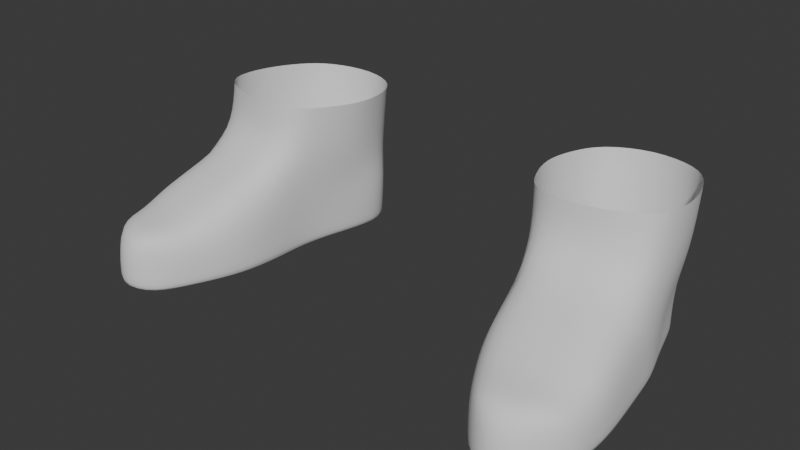 # Source: References_Setup.blend  (saved by Blender 5.0.119; exported with 4.5.12 LTS)
import bpy
from mathutils import Matrix  # noqa: F401  (used for matrix-valued properties, if any)

bpy.ops.wm.read_factory_settings(use_empty=True)
scene = bpy.context.scene
scene.name = 'Scene'

# ---- collections
col_collection = bpy.data.collections.new('Collection'); scene.collection.children.link(col_collection)
col_reference_images = bpy.data.collections.new('Reference Images'); scene.collection.children.link(col_reference_images)

# ---- world
world_world = bpy.data.worlds.new('World'); scene.world = world_world
world_world.use_nodes = True; world_world.node_tree.nodes.clear()
_N = world_world.node_tree.nodes; _L = world_world.node_tree.links
n0 = _N.new('ShaderNodeOutputWorld'); n0.name = 'World Output'; n0.location = (200, 100)
n1 = _N.new('ShaderNodeBackground'); n1.name = 'Background'; n1.location = (-200, 100)
n1.inputs[0].default_value = (0.05088, 0.05088, 0.05088, 1.0)
_L.new(n1.outputs[0], n0.inputs[0])
n0.is_active_output = True
world_world.color = (0.05088, 0.05088, 0.05088)
world_world.sun_shadow_jitter_overblur = 0.0

# ---- meshes
me_cube_001 = bpy.data.meshes.new('Cube.001')
me_cube_001.from_pydata([(3.234e-05, -0.1376, -0.06332), (3.234e-05, -0.1343, -0.01529), (-0.05197, 0.07855, -0.06332), (-0.05791, 0.07576, -0.01907), (0.06032, -0.1172, -0.06332), (0.06032, -0.1172, -0.01724), (0.02866, 0.08391, -0.06332), (0.02864, 0.08112, -0.01907), (-0.03612, -0.03594, -0.06332), (-0.03596, -0.04878, 0.01542), (0.05752, -0.0205, -0.06332), (0.05752, -0.03334, 0.01542), (-0.02505, 0.09641, -0.06332), (-0.02913, 0.09362, -0.01907), (0.02896, -0.1508, -0.06332), (0.02896, -0.1474, -0.01529), (0.00301, -0.04106, 0.01542), (0.002963, -0.02822, -0.06332), (-0.03287, -0.07238, -0.06332), (0.06414, -0.07266, 0.0006243), (-0.03287, -0.0788, 0.0006243), (0.06414, -0.06623, -0.06332), (0.01311, -0.07884, 0.0006243), (0.01311, -0.07242, -0.06332), (-0.04419, 0.01941, -0.01724), (0.04535, 0.02671, -0.06332), (-0.03972, 0.01941, -0.06332), (0.04535, 0.02671, -0.01724), (-0.006481, 0.02056, -0.06332), (-0.01561, 0.09976, 0.0003516), (-0.03463, -0.009202, -0.06332), (0.05372, 0.003106, -0.01724), (-0.0002523, -0.003828, -0.06332), (-0.0555, 0.03032, 0.01769), (-0.03736, -0.009202, -0.01724), (0.05372, 0.003106, -0.06332), (-0.01704, -0.1066, -0.06332), (0.06364, -0.09592, -0.01585), (0.0195, -0.1113, -0.01585), (0.0195, -0.1066, -0.06332), (-0.01704, -0.1114, -0.01585), (0.06364, -0.09117, -0.06332), (-0.05341, 0.04538, -0.01724), (0.03743, 0.05723, -0.06332), (-0.04732, 0.04538, -0.06332), (0.03743, 0.05723, -0.01724), (-0.01407, 0.05123, -0.06332), (-0.05601, 0.05751, 0.01022), (-0.04732, 0.09166, 0.05594), (0.02631, 0.09645, 0.0576), (-0.03683, -0.0186, 0.06339), (0.04422, -0.007795, 0.06486), (-0.01257, 0.1073, 0.05586), (0.002369, -0.0222, 0.06467), (-0.06139, 0.03522, 0.05923), (0.05208, 0.04393, 0.06171), (-0.0459, 0.08717, 0.00253), (0.05311, 0.01482, 0.06363), (-0.03551, -0.02182, 0.03279), (-0.0497, 0.004145, 0.06157), (-0.05768, 0.06435, 0.05744), (0.04285, 0.07388, 0.05951), (-0.04682, 0.0006434, 0.02617), (0.04267, -0.01447, 0.03405), (0.0521, 0.007846, 0.02834), (0.04424, 0.06393, 0.01266), (0.02824, 0.09036, 0.004759), (-0.000286, -0.02191, 0.03429), (0.05222, 0.03467, 0.021), (3.234e-05, -0.1376, -0.05655), (-0.05303, 0.07855, -0.05655), (0.02866, 0.08391, -0.05655), (0.06032, -0.1172, -0.05655), (0.05752, -0.02131, -0.05655), (-0.03632, -0.03675, -0.05655), (0.02896, -0.1508, -0.05655), (-0.02572, 0.09641, -0.05655), (-0.03287, -0.07323, -0.05655), (0.06414, -0.06708, -0.05655), (0.04535, 0.02671, -0.05655), (-0.04059, 0.01941, -0.05655), (-0.03521, -0.009202, -0.05655), (0.05372, 0.003106, -0.05655), (-0.01704, -0.1066, -0.05655), (0.06364, -0.09117, -0.05655), (0.03743, 0.05723, -0.05655), (-0.04847, 0.04538, -0.05655)], [], [(86, 42, 3, 70), (76, 13, 7, 71), (84, 37, 5, 72), (75, 15, 1, 69), (39, 41, 4, 14), (38, 40, 1, 15), (64, 68, 55, 57), (32, 35, 10, 17), (82, 31, 11, 73), (77, 20, 9, 74), (30, 32, 17, 8), (67, 63, 51, 53), (37, 38, 15, 5), (36, 39, 14, 0), (72, 5, 15, 75), (70, 3, 13, 76), (8, 17, 23, 18), (11, 16, 22, 19), (83, 40, 20, 77), (16, 9, 20, 22), (17, 10, 21, 23), (73, 11, 19, 78), (62, 58, 50, 59), (44, 46, 28, 26), (85, 45, 27, 79), (46, 43, 25, 28), (56, 47, 60, 48), (81, 34, 24, 80), (74, 9, 34, 81), (47, 33, 54, 60), (26, 28, 32, 30), (79, 27, 31, 82), (28, 25, 35, 32), (66, 29, 52, 49), (69, 1, 40, 83), (18, 23, 39, 36), (19, 22, 38, 37), (22, 20, 40, 38), (23, 21, 41, 39), (78, 19, 37, 84), (63, 64, 57, 51), (12, 6, 43, 46), (71, 7, 45, 85), (2, 12, 46, 44), (65, 66, 49, 61), (80, 24, 42, 86), (42, 24, 33, 47), (7, 13, 29, 66), (11, 31, 64, 63), (45, 7, 66, 65), (27, 45, 65, 68), (24, 34, 62, 33), (9, 16, 67, 58), (13, 3, 56, 29), (68, 65, 61, 55), (33, 62, 59, 54), (58, 67, 53, 50), (29, 56, 48, 52), (3, 42, 47, 56), (34, 9, 58, 62), (16, 11, 63, 67), (31, 27, 68, 64), (26, 80, 86, 44), (6, 71, 85, 43), (21, 78, 84, 41), (0, 69, 83, 36), (25, 79, 82, 35), (8, 74, 81, 30), (30, 81, 80, 26), (43, 85, 79, 25), (10, 73, 78, 21), (36, 83, 77, 18), (2, 70, 76, 12), (4, 72, 75, 14), (18, 77, 74, 8), (35, 82, 73, 10), (14, 75, 69, 0), (41, 84, 72, 4), (12, 76, 71, 6), (44, 86, 70, 2)])
me_cube_001.polygons.foreach_set('use_smooth', [True] * 80)
_uv = me_cube_001.uv_layers.new(name='UVMap')
_uv.uv.foreach_set('vector', [0.4079, 0.2188, 0.625, 0.2188, 0.625, 0.25, 0.4079, 0.25, 0.4079, 0.375, 0.625, 0.375, 0.625, 0.5, 0.4079, 0.5, 0.4079, 0.7188, 0.625, 0.7188, 0.625, 0.75, 0.4079, 0.75, 0.4079, 0.875, 0.625, 0.875, 0.625, 1.0, 0.4079, 1.0, 0.25, 0.7188, 0.375, 0.7188, 0.375, 0.75, 0.25, 0.75, 0.75, 0.7188, 0.875, 0.7188, 0.875, 0.75, 0.75, 0.75, 0.625, 0.5938, 0.625, 0.5625, 0.625, 0.5625, 0.625, 0.5938, 0.25, 0.5938, 0.375, 0.5938, 0.375, 0.625, 0.25, 0.625, 0.4079, 0.5938, 0.625, 0.5938, 0.625, 0.625, 0.4079, 0.625, 0.4079, 0.0625, 0.625, 0.0625, 0.625, 0.125, 0.4079, 0.125, 0.125, 0.5938, 0.25, 0.5938, 0.25, 0.625, 0.125, 0.625, 0.75, 0.625, 0.625, 0.625, 0.625, 0.625, 0.75, 0.625, 0.625, 0.7188, 0.75, 0.7188, 0.75, 0.75, 0.625, 0.75, 0.125, 0.7188, 0.25, 0.7188, 0.25, 0.75, 0.125, 0.75, 0.4079, 0.75, 0.625, 0.75, 0.625, 0.875, 0.4079, 0.875, 0.4079, 0.25, 0.625, 0.25, 0.625, 0.375, 0.4079, 0.375, 0.125, 0.625, 0.25, 0.625, 0.25, 0.6875, 0.125, 0.6875, 0.625, 0.625, 0.75, 0.625, 0.75, 0.6875, 0.625, 0.6875, 0.4079, 0.03125, 0.625, 0.03125, 0.625, 0.0625, 0.4079, 0.0625, 0.75, 0.625, 0.875, 0.625, 0.875, 0.6875, 0.75, 0.6875, 0.25, 0.625, 0.375, 0.625, 0.375, 0.6875, 0.25, 0.6875, 0.4079, 0.625, 0.625, 0.625, 0.625, 0.6875, 0.4079, 0.6875, 0.625, 0.1562, 0.625, 0.125, 0.625, 0.125, 0.625, 0.1562, 0.125, 0.5312, 0.25, 0.5312, 0.25, 0.5625, 0.125, 0.5625, 0.4079, 0.5312, 0.625, 0.5312, 0.625, 0.5625, 0.4079, 0.5625, 0.25, 0.5312, 0.375, 0.5312, 0.375, 0.5625, 0.25, 0.5625, 0.625, 0.25, 0.625, 0.2188, 0.625, 0.2188, 0.625, 0.25, 0.4079, 0.1562, 0.625, 0.1562, 0.625, 0.1875, 0.4079, 0.1875, 0.4079, 0.125, 0.625, 0.125, 0.625, 0.1562, 0.4079, 0.1562, 0.625, 0.2188, 0.625, 0.1875, 0.625, 0.1875, 0.625, 0.2188, 0.125, 0.5625, 0.25, 0.5625, 0.25, 0.5938, 0.125, 0.5938, 0.4079, 0.5625, 0.625, 0.5625, 0.625, 0.5938, 0.4079, 0.5938, 0.25, 0.5625, 0.375, 0.5625, 0.375, 0.5938, 0.25, 0.5938, 0.625, 0.5, 0.625, 0.375, 0.625, 0.375, 0.625, 0.5, 0.4079, 0.0, 0.625, 0.0, 0.625, 0.03125, 0.4079, 0.03125, 0.125, 0.6875, 0.25, 0.6875, 0.25, 0.7188, 0.125, 0.7188, 0.625, 0.6875, 0.75, 0.6875, 0.75, 0.7188, 0.625, 0.7188, 0.75, 0.6875, 0.875, 0.6875, 0.875, 0.7188, 0.75, 0.7188, 0.25, 0.6875, 0.375, 0.6875, 0.375, 0.7188, 0.25, 0.7188, 0.4079, 0.6875, 0.625, 0.6875, 0.625, 0.7188, 0.4079, 0.7188, 0.625, 0.625, 0.625, 0.5938, 0.625, 0.5938, 0.625, 0.625, 0.25, 0.5, 0.375, 0.5, 0.375, 0.5312, 0.25, 0.5312, 0.4079, 0.5, 0.625, 0.5, 0.625, 0.5312, 0.4079, 0.5312, 0.125, 0.5, 0.25, 0.5, 0.25, 0.5312, 0.125, 0.5312, 0.625, 0.5312, 0.625, 0.5, 0.625, 0.5, 0.625, 0.5312, 0.4079, 0.1875, 0.625, 0.1875, 0.625, 0.2188, 0.4079, 0.2188, 0.625, 0.2188, 0.625, 0.1875, 0.625, 0.1875, 0.625, 0.2188, 0.625, 0.5, 0.625, 0.375, 0.625, 0.375, 0.625, 0.5, 0.625, 0.625, 0.625, 0.5938, 0.625, 0.5938, 0.625, 0.625, 0.625, 0.5312, 0.625, 0.5, 0.625, 0.5, 0.625, 0.5312, 0.625, 0.5625, 0.625, 0.5312, 0.625, 0.5312, 0.625, 0.5625, 0.625, 0.1875, 0.625, 0.1562, 0.625, 0.1562, 0.625, 0.1875, 0.875, 0.625, 0.75, 0.625, 0.75, 0.625, 0.875, 0.625, 0.625, 0.375, 0.625, 0.25, 0.625, 0.25, 0.625, 0.375, 0.625, 0.5625, 0.625, 0.5312, 0.625, 0.5312, 0.625, 0.5625, 0.625, 0.1875, 0.625, 0.1562, 0.625, 0.1562, 0.625, 0.1875, 0.875, 0.625, 0.75, 0.625, 0.75, 0.625, 0.875, 0.625, 0.625, 0.375, 0.625, 0.25, 0.625, 0.25, 0.625, 0.375, 0.625, 0.25, 0.625, 0.2188, 0.625, 0.2188, 0.625, 0.25, 0.625, 0.1562, 0.625, 0.125, 0.625, 0.125, 0.625, 0.1562, 0.75, 0.625, 0.625, 0.625, 0.625, 0.625, 0.75, 0.625, 0.625, 0.5938, 0.625, 0.5625, 0.625, 0.5625, 0.625, 0.5938, 0.375, 0.1875, 0.4079, 0.1875, 0.4079, 0.2188, 0.375, 0.2188, 0.375, 0.5, 0.4079, 0.5, 0.4079, 0.5312, 0.375, 0.5312, 0.375, 0.6875, 0.4079, 0.6875, 0.4079, 0.7188, 0.375, 0.7188, 0.375, 0.0, 0.4079, 0.0, 0.4079, 0.03125, 0.375, 0.03125, 0.375, 0.5625, 0.4079, 0.5625, 0.4079, 0.5938, 0.375, 0.5938, 0.375, 0.125, 0.4079, 0.125, 0.4079, 0.1562, 0.375, 0.1562, 0.375, 0.1562, 0.4079, 0.1562, 0.4079, 0.1875, 0.375, 0.1875, 0.375, 0.5312, 0.4079, 0.5312, 0.4079, 0.5625, 0.375, 0.5625, 0.375, 0.625, 0.4079, 0.625, 0.4079, 0.6875, 0.375, 0.6875, 0.375, 0.03125, 0.4079, 0.03125, 0.4079, 0.0625, 0.375, 0.0625, 0.375, 0.25, 0.4079, 0.25, 0.4079, 0.375, 0.375, 0.375, 0.375, 0.75, 0.4079, 0.75, 0.4079, 0.875, 0.375, 0.875, 0.375, 0.0625, 0.4079, 0.0625, 0.4079, 0.125, 0.375, 0.125, 0.375, 0.5938, 0.4079, 0.5938, 0.4079, 0.625, 0.375, 0.625, 0.375, 0.875, 0.4079, 0.875, 0.4079, 1.0, 0.375, 1.0, 0.375, 0.7188, 0.4079, 0.7188, 0.4079, 0.75, 0.375, 0.75, 0.375, 0.375, 0.4079, 0.375, 0.4079, 0.5, 0.375, 0.5, 0.375, 0.2188, 0.4079, 0.2188, 0.4079, 0.25, 0.375, 0.25])
me_cube_001.update()

# ---- objects
ob_cube = bpy.data.objects.new('Cube', me_cube_001)
ob_empty_004 = bpy.data.objects.new('Empty.004', None)
ob_empty = bpy.data.objects.new('Empty', None)
ob_empty_001 = bpy.data.objects.new('Empty.001', None)
ob_empty_002 = bpy.data.objects.new('Empty.002', None)
ob_empty_003 = bpy.data.objects.new('Empty.003', None)

# ---- transforms, parenting, visibility, modifiers, constraints
ob_cube.location = (0.1357, -0.05005, -0.7213)
ob_cube.scale = (0.9143, 0.9143, 0.9143)
_m = ob_cube.modifiers.new('Subdivision', 'SUBSURF')
_m = ob_cube.modifiers.new('Mirror', 'MIRROR')
_m.mirror_object = ob_empty_004
ob_empty_004.location = (0.0, 0.0, 0.0)
ob_empty_004.empty_display_type = 'SPHERE'
ob_empty_004.empty_display_size = 0.05
ob_empty.location = (0.0, 0.0, 0.0)
ob_empty.rotation_euler = (1.571, -0.0, -0.0)
ob_empty.scale = (0.3968, 0.3968, 0.3968)
ob_empty.empty_display_type = 'IMAGE'
ob_empty.empty_display_size = 5.0
ob_empty.empty_image_depth = 'BACK'
ob_empty.show_empty_image_perspective = False
ob_empty.use_empty_image_alpha = True
ob_empty.empty_image_side = 'FRONT'
ob_empty.color = (1.0, 1.0, 1.0, 0.2)
ob_empty_001.location = (0.0, 0.0, 0.0)
ob_empty_001.rotation_euler = (1.571, -0.0, 1.571)
ob_empty_001.scale = (0.3968, 0.3968, 0.3968)
ob_empty_001.empty_display_type = 'IMAGE'
ob_empty_001.empty_display_size = 5.0
ob_empty_001.empty_image_depth = 'BACK'
ob_empty_001.show_empty_image_perspective = False
ob_empty_001.use_empty_image_alpha = True
ob_empty_001.empty_image_side = 'FRONT'
ob_empty_001.color = (1.0, 1.0, 1.0, 0.2)
ob_empty_002.location = (0.0, 0.0, 0.0)
ob_empty_002.scale = (0.3968, 0.3968, 0.3968)
ob_empty_002.empty_display_type = 'IMAGE'
ob_empty_002.empty_display_size = 5.0
ob_empty_002.empty_image_depth = 'BACK'
ob_empty_002.show_empty_image_perspective = False
ob_empty_002.use_empty_image_alpha = True
ob_empty_002.empty_image_side = 'FRONT'
ob_empty_002.color = (1.0, 1.0, 1.0, 0.2)
ob_empty_003.location = (0.0, 0.0, 0.0)
ob_empty_003.rotation_euler = (1.571, 0.0, 3.142)
ob_empty_003.scale = (0.3968, 0.3968, 0.3968)
ob_empty_003.empty_display_type = 'IMAGE'
ob_empty_003.empty_display_size = 5.0
ob_empty_003.empty_image_depth = 'BACK'
ob_empty_003.show_empty_image_perspective = False
ob_empty_003.use_empty_image_alpha = True
ob_empty_003.empty_image_side = 'FRONT'
ob_empty_003.color = (1.0, 1.0, 1.0, 0.2)

# ---- collection membership
col_collection.objects.link(ob_cube)
col_collection.objects.link(ob_empty_004)
col_reference_images.objects.link(ob_empty)
col_reference_images.objects.link(ob_empty_001)
col_reference_images.objects.link(ob_empty_002)
col_reference_images.objects.link(ob_empty_003)

# ---- scene / render settings (as saved in the file)
scene.frame_start = 1; scene.frame_end = 250; scene.frame_set(1)
scene.render.engine = 'BLENDER_EEVEE_NEXT'
scene.render.bake_bias = 0.0
scene.render.bake_samples = 0
scene.cycles.sampling_pattern = 'TABULATED_SOBOL'
scene.eevee.use_volume_custom_range = False
bpy.context.view_layer.update()

# ---- added for rendering (the .blend has no active camera and no usable light): camera, sun
cam_auto = bpy.data.cameras.new('AutoCamera')
cam_auto.lens = 50.0
cam_auto.sensor_width = 36.0
cam_auto.clip_end = 1000.0
ob_auto_camera = bpy.data.objects.new('AutoCamera', cam_auto)
scene.collection.objects.link(ob_auto_camera)
ob_auto_camera.location = (0.42841, -0.582281, -0.377971)
ob_auto_camera.rotation_euler = (1.09748, -7.21219e-08, 0.694738)
scene.camera = ob_auto_camera
light_auto_sun = bpy.data.lights.new('AutoSun', 'SUN')
light_auto_sun.energy = 3.0
light_auto_sun.angle = 0.0523599
ob_auto_sun = bpy.data.objects.new('AutoSun', light_auto_sun)
scene.collection.objects.link(ob_auto_sun)
ob_auto_sun.rotation_euler = (0.872665, 0.174533, 0.523599)
bpy.context.view_layer.update()
